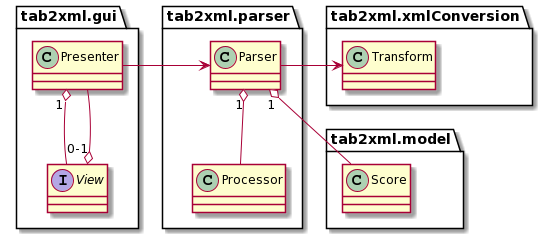

The diagram above was rendered by PlantUML. Its source (embedded in the PNG):
@startuml
package tab2xml.gui {
  interface View {}
  class Presenter {}

  Presenter "1" o-- View
  View "0-1" o-- Presenter
}

package tab2xml.model {
  class Score {}
}

package tab2xml.parser {
  class Parser {}
  class Processor {}
}

package tab2xml.xmlConversion {
  class Transform {}
}

Parser "1" o-- Score
Parser "1" o-- Processor
Presenter -> Parser
Parser -> Transform
@enduml